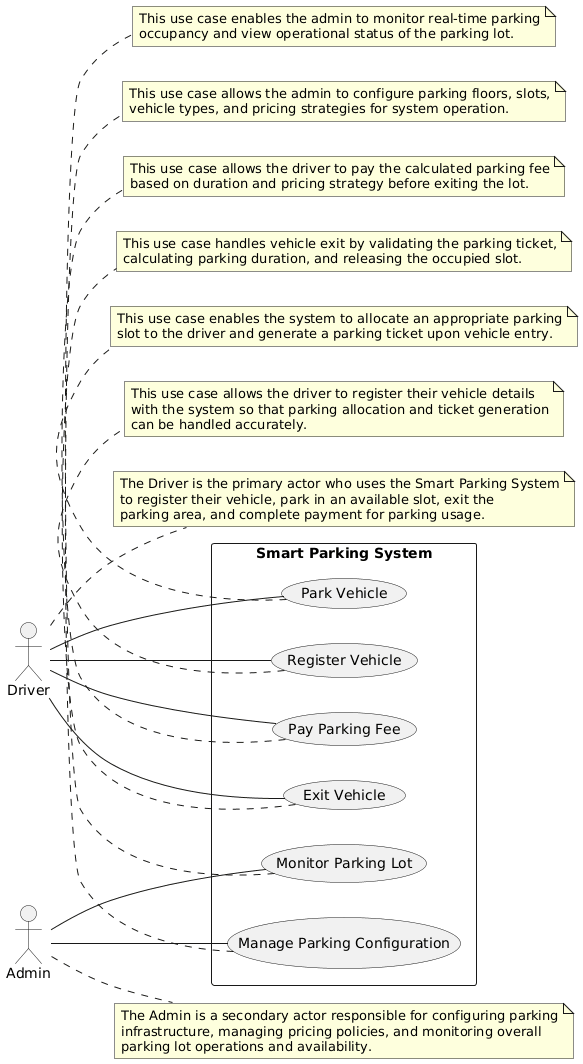

The diagram above was rendered by PlantUML. Its source (embedded in the PNG):
@startuml
left to right direction
skinparam packageStyle rectangle

actor Driver
actor Admin

rectangle "Smart Parking System" {

  Driver -- (Register Vehicle)
  Driver -- (Park Vehicle)
  Driver -- (Exit Vehicle)
  Driver -- (Pay Parking Fee)

  Admin -- (Manage Parking Configuration)
  Admin -- (Monitor Parking Lot)

}

note right of Driver
The Driver is the primary actor who uses the Smart Parking System
to register their vehicle, park in an available slot, exit the
parking area, and complete payment for parking usage.
end note

note right of Admin
The Admin is a secondary actor responsible for configuring parking
infrastructure, managing pricing policies, and monitoring overall
parking lot operations and availability.
end note

note bottom of (Register Vehicle)
This use case allows the driver to register their vehicle details
with the system so that parking allocation and ticket generation
can be handled accurately.
end note

note bottom of (Park Vehicle)
This use case enables the system to allocate an appropriate parking
slot to the driver and generate a parking ticket upon vehicle entry.
end note

note bottom of (Exit Vehicle)
This use case handles vehicle exit by validating the parking ticket,
calculating parking duration, and releasing the occupied slot.
end note

note bottom of (Pay Parking Fee)
This use case allows the driver to pay the calculated parking fee
based on duration and pricing strategy before exiting the lot.
end note

note bottom of (Manage Parking Configuration)
This use case allows the admin to configure parking floors, slots,
vehicle types, and pricing strategies for system operation.
end note

note bottom of (Monitor Parking Lot)
This use case enables the admin to monitor real-time parking
occupancy and view operational status of the parking lot.
end note
@enduml